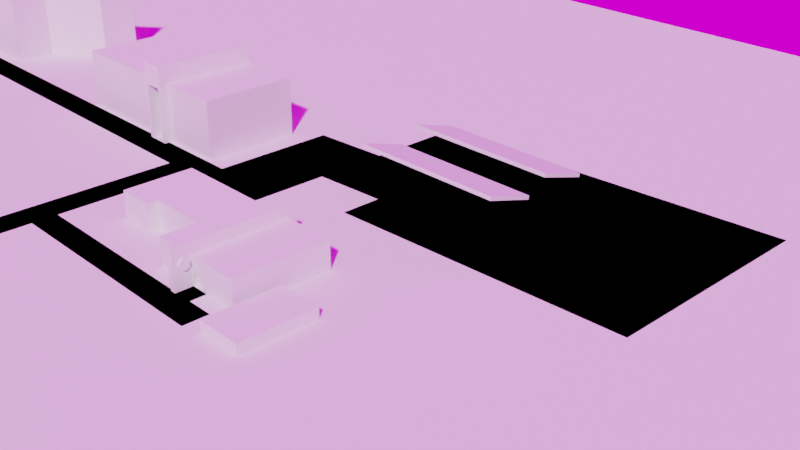 # Source: map.blend  (saved by Blender 3.3.6; exported with 4.5.12 LTS)
import bpy
from mathutils import Matrix  # noqa: F401  (used for matrix-valued properties, if any)

bpy.ops.wm.read_factory_settings(use_empty=True)
scene = bpy.context.scene
scene.name = 'Scene'

# ---- collections
col_collection = bpy.data.collections.new('Collection'); scene.collection.children.link(col_collection)

# ---- images (referenced by path relative to the original .blend; pixels are not part of the script)
import os
ASSET_DIR = os.environ.get("B2B_ASSET_DIR", "")  # directory of the original .blend (textures are referenced by path, not embedded)
HERE = os.path.dirname(os.path.abspath(__file__))  # packed textures are extracted next to this script under _unpacked/

def load_image(name, relpath, width, height, colorspace="sRGB"):
    """Load a texture the original file referenced (path relative to the .blend, or extracted next to this script)."""
    p = next((c for c in (os.path.join(HERE, relpath), os.path.join(ASSET_DIR, relpath)) if relpath and os.path.exists(c)), "")
    if p:
        img = bpy.data.images.load(p, check_existing=True)
        img.name = name
    else:  # same state as the original file: an image datablock whose file is absent (Cycles renders it pink)
        img = bpy.data.images.new(name, width, height)
        img.source = "FILE"
        img.filepath = "//" + (relpath or name)
    img.colorspace_settings.name = colorspace
    return img
img_city_exr = load_image('city.exr', 'city.exr', 1024, 1024, 'Linear Rec.709')

# ---- world
world_world = bpy.data.worlds.new('World'); scene.world = world_world
world_world.use_nodes = True; world_world.node_tree.nodes.clear()
_N = world_world.node_tree.nodes; _L = world_world.node_tree.links
n0 = _N.new('ShaderNodeOutputWorld'); n0.name = 'World Output'; n0.location = (300, 300)
n1 = _N.new('ShaderNodeBackground'); n1.name = 'Background'; n1.location = (10, 300)
n2 = _N.new('ShaderNodeTexEnvironment'); n2.name = 'Environment Texture'; n2.location = (-356, 294)
n2.image = img_city_exr
_L.new(n1.outputs[0], n0.inputs[0])
_L.new(n2.outputs[0], n1.inputs[0])
n0.is_active_output = True
world_world.color = (0.05088, 0.05088, 0.05088)
world_world.use_sun_shadow = False
world_world.sun_shadow_jitter_overblur = 0.0

# ---- cameras
cam_camera = bpy.data.cameras.new('Camera')
cam_camera.clip_end = 100.0
cam_camera.ortho_scale = 7.314

# ---- meshes
me_plane = bpy.data.meshes.new('Plane')
me_plane.from_pydata([(-1.0, -1.0, 0.0), (1.0, -1.0, 0.0), (-1.0, 1.0, 0.0), (1.0, 1.0, 0.0)], [], [(0, 1, 3, 2)])
_uv = me_plane.uv_layers.new(name='UVMap')
_uv.uv.foreach_set('vector', [0.0, 0.0, 1.0, 0.0, 1.0, 1.0, 0.0, 1.0])
me_plane.update()
me_cube_001 = bpy.data.meshes.new('Cube.001')
me_cube_001.from_pydata([(-1.51, -1.0, -1.0), (-1.51, -1.0, -0.2889), (-1.51, 1.0, -1.0), (-1.51, 1.0, -0.2889), (1.0, -1.0, -1.0), (1.0, -1.0, -0.2889), (1.0, 1.0, -1.0), (1.0, 1.0, -0.2889), (0.2101, 1.0, -1.0), (-0.09037, 1.0, -1.0), (-0.09037, 1.0, -0.2889), (0.2101, 1.0, -0.2889), (-0.09037, -1.0, -1.0), (0.2101, -1.0, -1.0), (0.2101, -1.0, -0.2889), (-0.09037, -1.0, -0.2889), (-0.09037, 1.0, -0.0681), (0.2101, 1.0, -0.0681), (0.2101, -1.0, -0.0681), (-0.09037, -1.0, -0.0681), (-0.04801, -1.173, -0.9974), (0.1677, -1.173, -0.9974), (0.1677, -1.173, -0.3313), (-0.04801, -1.173, -0.3313), (0.2101, -1.173, -0.0681), (-0.09037, -1.173, -0.0681), (-0.09037, -1.173, -1.0), (0.2101, -1.173, -1.0), (0.2101, -1.173, -0.2889), (-0.09037, -1.173, -0.2889), (-0.04801, -0.92, -0.9974), (0.1677, -0.92, -0.9974), (0.1677, -0.92, -0.3313), (-0.04801, -0.92, -0.3313)], [], [(0, 1, 3, 2), (8, 11, 7, 6), (6, 7, 5, 4), (12, 15, 1, 0), (8, 6, 4, 13), (10, 3, 1, 15), (7, 11, 14, 5), (14, 11, 17, 18), (2, 9, 12, 0), (9, 8, 13, 12), (4, 5, 14, 13), (14, 18, 24, 28), (2, 3, 10, 9), (9, 10, 11, 8), (17, 16, 19, 18), (10, 15, 19, 16), (13, 14, 28, 27), (11, 10, 16, 17), (23, 20, 30, 33), (29, 28, 24, 25), (18, 19, 25, 24), (15, 12, 26, 29), (19, 15, 29, 25), (12, 13, 27, 26), (21, 20, 26, 27), (23, 22, 28, 29), (22, 21, 27, 28), (20, 23, 29, 26), (31, 32, 33, 30), (22, 23, 33, 32), (21, 22, 32, 31), (20, 21, 31, 30)])
_uv = me_cube_001.uv_layers.new(name='UVMap')
_uv.uv.foreach_set('vector', [0.375, 0.0, 0.625, 0.0, 0.625, 0.25, 0.375, 0.25, 0.375, 0.4167, 0.625, 0.4167, 0.625, 0.5, 0.375, 0.5, 0.375, 0.5, 0.625, 0.5, 0.625, 0.75, 0.375, 0.75, 0.375, 0.9167, 0.625, 0.9167, 0.625, 1.0, 0.375, 1.0, 0.2917, 0.5, 0.375, 0.5, 0.375, 0.75, 0.2917, 0.75, 0.7917, 0.5, 0.875, 0.5, 0.875, 0.75, 0.7917, 0.75, 0.625, 0.5, 0.7083, 0.5, 0.7083, 0.75, 0.625, 0.75, 0.7083, 0.75, 0.7083, 0.5, 0.7083, 0.5, 0.7083, 0.75, 0.125, 0.5, 0.2083, 0.5, 0.2083, 0.75, 0.125, 0.75, 0.2083, 0.5, 0.2917, 0.5, 0.2917, 0.75, 0.2083, 0.75, 0.375, 0.75, 0.625, 0.75, 0.625, 0.8333, 0.375, 0.8333, 0.7083, 0.75, 0.7083, 0.75, 0.7083, 0.75, 0.7083, 0.75, 0.375, 0.25, 0.625, 0.25, 0.625, 0.3333, 0.375, 0.3333, 0.375, 0.3333, 0.625, 0.3333, 0.625, 0.4167, 0.375, 0.4167, 0.7083, 0.5, 0.7917, 0.5, 0.7917, 0.75, 0.7083, 0.75, 0.7917, 0.5, 0.7917, 0.75, 0.7917, 0.75, 0.7917, 0.5, 0.375, 0.8333, 0.625, 0.8333, 0.625, 0.8333, 0.375, 0.8333, 0.625, 0.4167, 0.625, 0.3333, 0.625, 0.3333, 0.625, 0.4167, 0.6101, 0.9049, 0.3899, 0.9049, 0.3899, 0.9049, 0.6101, 0.9049, 0.625, 0.9167, 0.625, 0.8333, 0.625, 0.8333, 0.625, 0.9167, 0.7083, 0.75, 0.7917, 0.75, 0.7917, 0.75, 0.7083, 0.75, 0.625, 0.9167, 0.375, 0.9167, 0.375, 0.9167, 0.625, 0.9167, 0.7917, 0.75, 0.7917, 0.75, 0.7917, 0.75, 0.7917, 0.75, 0.2083, 0.75, 0.2917, 0.75, 0.2917, 0.75, 0.2083, 0.75, 0.3899, 0.8451, 0.3899, 0.9049, 0.375, 0.9167, 0.375, 0.8333, 0.6101, 0.9049, 0.6101, 0.8451, 0.625, 0.8333, 0.625, 0.9167, 0.6101, 0.8451, 0.3899, 0.8451, 0.375, 0.8333, 0.625, 0.8333, 0.3899, 0.9049, 0.6101, 0.9049, 0.625, 0.9167, 0.375, 0.9167, 0.3899, 0.8451, 0.6101, 0.8451, 0.6101, 0.9049, 0.3899, 0.9049, 0.6101, 0.8451, 0.6101, 0.9049, 0.6101, 0.9049, 0.6101, 0.8451, 0.3899, 0.8451, 0.6101, 0.8451, 0.6101, 0.8451, 0.3899, 0.8451, 0.3899, 0.9049, 0.3899, 0.8451, 0.3899, 0.8451, 0.3899, 0.9049])
me_cube_001.update()
me_cube_002 = bpy.data.meshes.new('Cube.002')
me_cube_002.from_pydata([(-1.241, -0.1827, -1.0), (-1.241, -0.1827, -0.6837), (-1.241, 1.0, -1.0), (-1.241, 1.0, -0.6837), (1.0, -0.1827, -1.0), (1.0, -0.1827, -0.6837), (1.0, 1.0, -1.0), (1.0, 1.0, -0.6837), (-0.1205, 1.0, -1.0), (-0.1205, 1.0, -0.6837), (-0.1205, -0.1827, -1.0), (-0.1205, -0.1827, -0.6837), (0.5531, -0.8847, -0.998), (0.5531, -0.8847, -0.8565), (-0.1205, -0.8847, -1.0), (-0.1205, -0.8847, -0.6837), (-0.8086, 1.0, -1.0), (-0.8086, -0.1827, -0.6837), (-0.8086, 1.0, -0.6837), (-0.8086, -0.1827, -1.0), (-1.241, -0.3892, -1.0), (-1.241, -0.3892, -0.6837), (-0.8086, -0.3892, -0.6837), (-0.8086, -0.3892, -1.0), (0.3253, 1.0, -0.6837), (0.3866, 1.0, -0.6837), (0.3253, -0.1827, -1.0), (0.3866, -0.1827, -1.0), (0.3866, 1.0, -1.0), (0.3253, 1.0, -1.0), (0.3866, -0.1827, -0.6837), (0.3253, -0.1827, -0.6837), (0.3253, -0.8847, -1.0), (0.3972, -0.8847, -0.998), (0.3972, -0.8847, -0.8565), (0.3253, -0.8847, -0.6837), (0.3253, -1.222, -1.0), (0.3866, -1.222, -1.0), (0.3866, -1.222, -0.6837), (0.3253, -1.222, -0.6837), (0.3253, 1.0, -0.55), (0.3866, 1.0, -0.55), (0.3866, -0.1827, -0.55), (0.3253, -0.1827, -0.55), (0.3866, -0.8847, -0.55), (0.3253, -0.8847, -0.55), (0.3866, -1.222, -0.55), (0.3253, -1.222, -0.55), (1.0, -0.8847, -0.6837), (1.0, -0.8847, -1.0), (0.3866, -0.8847, -1.0), (0.3866, -0.8847, -0.6837), (0.5531, -0.8115, -0.998), (0.5531, -0.8115, -0.8565), (0.3972, -0.8115, -0.998), (0.3972, -0.8115, -0.8565)], [], [(0, 1, 3, 2), (28, 25, 7, 6), (6, 7, 5, 4), (19, 17, 22, 23), (28, 6, 4, 27), (18, 3, 1, 17), (24, 9, 11, 31), (16, 8, 10, 19), (27, 4, 49, 50), (16, 18, 9, 8), (32, 35, 15, 14), (31, 11, 15, 35), (4, 5, 48, 49), (11, 10, 14, 15), (2, 3, 18, 16), (2, 16, 19, 0), (9, 18, 17, 11), (10, 11, 17, 19), (23, 22, 21, 20), (17, 1, 21, 22), (0, 19, 23, 20), (1, 0, 20, 21), (5, 30, 51, 48), (51, 30, 42, 44), (34, 33, 54, 55), (35, 32, 36, 39), (10, 26, 32, 14), (26, 27, 50, 32), (7, 25, 30, 5), (25, 24, 40, 41), (8, 29, 26, 10), (29, 28, 27, 26), (8, 9, 24, 29), (29, 24, 25, 28), (37, 38, 39, 36), (39, 38, 46, 47), (32, 50, 37, 36), (50, 51, 38, 37), (42, 43, 45, 44), (41, 40, 43, 42), (44, 45, 47, 46), (38, 51, 44, 46), (24, 31, 43, 40), (31, 35, 45, 43), (35, 39, 47, 45), (30, 25, 41, 42), (13, 12, 49, 48), (12, 33, 50, 49), (34, 13, 48, 51), (33, 34, 51, 50), (52, 53, 55, 54), (33, 12, 52, 54), (13, 34, 55, 53), (12, 13, 53, 52)])
_uv = me_cube_002.uv_layers.new(name='UVMap')
_uv.uv.foreach_set('vector', [0.375, 0.0, 0.625, 0.0, 0.625, 0.25, 0.375, 0.25, 0.375, 0.4583, 0.625, 0.4583, 0.625, 0.5, 0.375, 0.5, 0.375, 0.5, 0.625, 0.5, 0.625, 0.75, 0.375, 0.75, 0.375, 0.9518, 0.625, 0.9518, 0.625, 0.9518, 0.375, 0.9518, 0.3333, 0.5, 0.375, 0.5, 0.375, 0.75, 0.3333, 0.75, 0.8268, 0.5, 0.875, 0.5, 0.875, 0.75, 0.8268, 0.75, 0.7083, 0.5, 0.75, 0.5, 0.75, 0.75, 0.7083, 0.75, 0.1732, 0.5, 0.25, 0.5, 0.25, 0.75, 0.1732, 0.75, 0.3333, 0.75, 0.375, 0.75, 0.375, 0.75, 0.3333, 0.75, 0.375, 0.2982, 0.625, 0.2982, 0.625, 0.375, 0.375, 0.375, 0.375, 0.8333, 0.625, 0.8333, 0.625, 0.875, 0.375, 0.875, 0.7083, 0.75, 0.75, 0.75, 0.75, 0.75, 0.7083, 0.75, 0.375, 0.75, 0.625, 0.75, 0.625, 0.75, 0.375, 0.75, 0.625, 0.875, 0.375, 0.875, 0.375, 0.875, 0.625, 0.875, 0.375, 0.25, 0.625, 0.25, 0.625, 0.2982, 0.375, 0.2982, 0.125, 0.5, 0.1732, 0.5, 0.1732, 0.75, 0.125, 0.75, 0.75, 0.5, 0.8268, 0.5, 0.8268, 0.75, 0.75, 0.75, 0.375, 0.875, 0.625, 0.875, 0.625, 0.9518, 0.375, 0.9518, 0.375, 0.9518, 0.625, 0.9518, 0.625, 1.0, 0.375, 1.0, 0.8268, 0.75, 0.875, 0.75, 0.875, 0.75, 0.8268, 0.75, 0.125, 0.75, 0.1732, 0.75, 0.1732, 0.75, 0.125, 0.75, 0.625, 0.0, 0.375, 0.0, 0.375, 0.0, 0.625, 0.0, 0.625, 0.75, 0.6667, 0.75, 0.6667, 0.75, 0.625, 0.75, 0.6667, 0.75, 0.6667, 0.75, 0.6667, 0.75, 0.6667, 0.75, 0.5736, 0.7872, 0.4264, 0.7872, 0.4264, 0.7872, 0.5736, 0.7872, 0.625, 0.8333, 0.375, 0.8333, 0.375, 0.8333, 0.625, 0.8333, 0.25, 0.75, 0.2917, 0.75, 0.2917, 0.75, 0.25, 0.75, 0.2917, 0.75, 0.3333, 0.75, 0.3333, 0.75, 0.2917, 0.75, 0.625, 0.5, 0.6667, 0.5, 0.6667, 0.75, 0.625, 0.75, 0.625, 0.4583, 0.625, 0.4167, 0.625, 0.4167, 0.625, 0.4583, 0.25, 0.5, 0.2917, 0.5, 0.2917, 0.75, 0.25, 0.75, 0.2917, 0.5, 0.3333, 0.5, 0.3333, 0.75, 0.2917, 0.75, 0.375, 0.375, 0.625, 0.375, 0.625, 0.4167, 0.375, 0.4167, 0.375, 0.4167, 0.625, 0.4167, 0.625, 0.4583, 0.375, 0.4583, 0.375, 0.7917, 0.625, 0.7917, 0.625, 0.8333, 0.375, 0.8333, 0.625, 0.8333, 0.625, 0.7917, 0.625, 0.7917, 0.625, 0.8333, 0.2917, 0.75, 0.3333, 0.75, 0.3333, 0.75, 0.2917, 0.75, 0.375, 0.7917, 0.625, 0.7917, 0.625, 0.7917, 0.375, 0.7917, 0.6667, 0.75, 0.7083, 0.75, 0.7083, 0.75, 0.6667, 0.75, 0.6667, 0.5, 0.7083, 0.5, 0.7083, 0.75, 0.6667, 0.75, 0.6667, 0.75, 0.7083, 0.75, 0.7083, 0.75, 0.6667, 0.75, 0.625, 0.7917, 0.625, 0.7917, 0.625, 0.7917, 0.625, 0.7917, 0.7083, 0.5, 0.7083, 0.75, 0.7083, 0.75, 0.7083, 0.5, 0.7083, 0.75, 0.7083, 0.75, 0.7083, 0.75, 0.7083, 0.75, 0.625, 0.8333, 0.625, 0.8333, 0.625, 0.8333, 0.625, 0.8333, 0.6667, 0.75, 0.6667, 0.5, 0.6667, 0.5, 0.6667, 0.75, 0.5736, 0.7544, 0.4264, 0.7544, 0.375, 0.75, 0.625, 0.75, 0.4264, 0.7544, 0.4264, 0.7872, 0.375, 0.7917, 0.375, 0.75, 0.5736, 0.7872, 0.5736, 0.7544, 0.625, 0.75, 0.625, 0.7917, 0.4264, 0.7872, 0.5736, 0.7872, 0.625, 0.7917, 0.375, 0.7917, 0.4264, 0.7544, 0.5736, 0.7544, 0.5736, 0.7872, 0.4264, 0.7872, 0.4264, 0.7872, 0.4264, 0.7544, 0.4264, 0.7544, 0.4264, 0.7872, 0.5736, 0.7544, 0.5736, 0.7872, 0.5736, 0.7872, 0.5736, 0.7544, 0.4264, 0.7544, 0.5736, 0.7544, 0.5736, 0.7544, 0.4264, 0.7544])
me_cube_002.update()
me_cube_003 = bpy.data.meshes.new('Cube.003')
me_cube_003.from_pydata([(-1.241, -1.0, -1.0), (-1.241, -1.0, -0.05054), (-1.241, 1.392, -1.0), (-1.241, 1.392, -0.05054), (0.7884, -1.0, -1.0), (0.7884, -1.0, -0.05054), (0.7884, 1.392, -1.0), (0.7884, 1.392, -0.05054)], [], [(0, 1, 3, 2), (2, 3, 7, 6), (6, 7, 5, 4), (4, 5, 1, 0), (2, 6, 4, 0), (7, 3, 1, 5)])
_uv = me_cube_003.uv_layers.new(name='UVMap')
_uv.uv.foreach_set('vector', [0.375, 0.0, 0.625, 0.0, 0.625, 0.25, 0.375, 0.25, 0.375, 0.25, 0.625, 0.25, 0.625, 0.5, 0.375, 0.5, 0.375, 0.5, 0.625, 0.5, 0.625, 0.75, 0.375, 0.75, 0.375, 0.75, 0.625, 0.75, 0.625, 1.0, 0.375, 1.0, 0.125, 0.5, 0.375, 0.5, 0.375, 0.75, 0.125, 0.75, 0.625, 0.5, 0.875, 0.5, 0.875, 0.75, 0.625, 0.75])
me_cube_003.update()
me_cube_004 = bpy.data.meshes.new('Cube.004')
me_cube_004.from_pydata([(-1.412, -0.5809, -1.0), (-1.412, -0.5809, -0.05054), (-1.412, 1.12, -1.0), (-1.412, 1.12, -0.05054), (0.7884, -0.5809, -1.0), (0.7884, -0.5809, -0.05054), (0.7884, 1.12, -1.0), (0.7884, 1.12, -0.05054), (-1.412, 0.2695, -1.0), (-1.412, 0.2695, -0.05054), (0.7884, 0.2695, -1.0), (0.7884, 0.2695, -0.05054), (-1.988, -1.377, -1.0), (-1.988, -1.377, -0.05054), (-1.988, -0.5268, -1.0), (-1.988, -0.5268, -0.05054), (1.45, 1.979, -1.0), (1.45, 1.979, -0.05054), (1.45, 1.129, -1.0), (1.45, 1.129, -0.05054)], [], [(8, 9, 3, 2), (2, 3, 7, 6), (10, 11, 5, 4), (4, 5, 1, 0), (8, 10, 4, 0), (11, 9, 1, 5), (7, 3, 9, 11), (2, 6, 10, 8), (6, 7, 17, 16), (0, 1, 13, 12), (12, 13, 15, 14), (9, 8, 14, 15), (1, 9, 15, 13), (8, 0, 12, 14), (16, 17, 19, 18), (7, 11, 19, 17), (10, 6, 16, 18), (11, 10, 18, 19)])
_uv = me_cube_004.uv_layers.new(name='UVMap')
_uv.uv.foreach_set('vector', [0.375, 0.125, 0.625, 0.125, 0.625, 0.25, 0.375, 0.25, 0.375, 0.25, 0.625, 0.25, 0.625, 0.5, 0.375, 0.5, 0.375, 0.625, 0.625, 0.625, 0.625, 0.75, 0.375, 0.75, 0.375, 0.75, 0.625, 0.75, 0.625, 1.0, 0.375, 1.0, 0.125, 0.625, 0.375, 0.625, 0.375, 0.75, 0.125, 0.75, 0.625, 0.625, 0.875, 0.625, 0.875, 0.75, 0.625, 0.75, 0.625, 0.5, 0.875, 0.5, 0.875, 0.625, 0.625, 0.625, 0.125, 0.5, 0.375, 0.5, 0.375, 0.625, 0.125, 0.625, 0.375, 0.5, 0.625, 0.5, 0.625, 0.5, 0.375, 0.5, 0.375, 1.0, 0.625, 1.0, 0.625, 1.0, 0.375, 1.0, 0.375, 0.0, 0.625, 0.0, 0.625, 0.125, 0.375, 0.125, 0.625, 0.125, 0.375, 0.125, 0.375, 0.125, 0.625, 0.125, 0.875, 0.75, 0.875, 0.625, 0.875, 0.625, 0.875, 0.75, 0.125, 0.625, 0.125, 0.75, 0.125, 0.75, 0.125, 0.625, 0.375, 0.5, 0.625, 0.5, 0.625, 0.625, 0.375, 0.625, 0.625, 0.5, 0.625, 0.625, 0.625, 0.625, 0.625, 0.5, 0.375, 0.625, 0.375, 0.5, 0.375, 0.5, 0.375, 0.625, 0.625, 0.625, 0.375, 0.625, 0.375, 0.625, 0.625, 0.625])
me_cube_004.update()
me_cube_005 = bpy.data.meshes.new('Cube.005')
me_cube_005.from_pydata([(-1.14, -0.7809, 0.06846), (-1.255, -0.998, 0.1549), (-1.14, 0.7696, -0.1083), (-1.255, 1.02, -0.07522), (1.14, -0.7809, 0.06846), (1.255, -0.998, 0.1549), (1.14, 0.7696, -0.1083), (1.255, 1.02, -0.07522), (-1.255, 1.004, -0.135), (-1.255, -1.015, 0.09513), (1.255, 1.004, -0.135), (1.255, -1.015, 0.09513)], [], [(9, 1, 3, 8), (8, 3, 7, 10), (10, 7, 5, 11), (11, 5, 1, 9), (2, 6, 4, 0), (7, 3, 1, 5), (2, 0, 9, 8), (6, 2, 8, 10), (4, 6, 10, 11), (0, 4, 11, 9)])
_uv = me_cube_005.uv_layers.new(name='UVMap')
_uv.uv.foreach_set('vector', [0.375, 0.0, 0.625, 0.0, 0.625, 0.25, 0.375, 0.25, 0.375, 0.25, 0.625, 0.25, 0.625, 0.5, 0.375, 0.5, 0.375, 0.5, 0.625, 0.5, 0.625, 0.75, 0.375, 0.75, 0.375, 0.75, 0.625, 0.75, 0.625, 1.0, 0.375, 1.0, 0.1481, 0.529, 0.3519, 0.529, 0.3519, 0.721, 0.1481, 0.721, 0.625, 0.5, 0.875, 0.5, 0.875, 0.75, 0.625, 0.75, 0.1481, 0.529, 0.1481, 0.721, 0.125, 0.75, 0.125, 0.5, 0.3519, 0.529, 0.1481, 0.529, 0.125, 0.5, 0.375, 0.5, 0.3519, 0.721, 0.3519, 0.529, 0.375, 0.5, 0.375, 0.75, 0.1481, 0.721, 0.3519, 0.721, 0.375, 0.75, 0.125, 0.75])
me_cube_005.update()
me_cube_007 = bpy.data.meshes.new('Cube.007')
me_cube_007.from_pydata([(-1.241, -1.0, -1.0), (-1.241, -1.0, 0.976), (-1.241, 1.392, -1.0), (-1.241, 1.392, 0.976), (0.7884, -1.0, -1.0), (0.7884, -1.0, 0.976), (0.7884, 1.392, -1.0), (0.7884, 1.392, 0.976)], [], [(0, 1, 3, 2), (2, 3, 7, 6), (6, 7, 5, 4), (4, 5, 1, 0), (2, 6, 4, 0), (7, 3, 1, 5)])
_uv = me_cube_007.uv_layers.new(name='UVMap')
_uv.uv.foreach_set('vector', [0.375, 0.0, 0.625, 0.0, 0.625, 0.25, 0.375, 0.25, 0.375, 0.25, 0.625, 0.25, 0.625, 0.5, 0.375, 0.5, 0.375, 0.5, 0.625, 0.5, 0.625, 0.75, 0.375, 0.75, 0.375, 0.75, 0.625, 0.75, 0.625, 1.0, 0.375, 1.0, 0.125, 0.5, 0.375, 0.5, 0.375, 0.75, 0.125, 0.75, 0.625, 0.5, 0.875, 0.5, 0.875, 0.75, 0.625, 0.75])
me_cube_007.update()
me_cube_008 = bpy.data.meshes.new('Cube.008')
me_cube_008.from_pydata([(-1.241, -1.0, -1.0), (-1.241, -1.0, -0.6198), (-1.241, 1.392, -1.0), (-1.241, 1.392, -0.6198), (0.7884, -1.0, -1.0), (0.7884, -1.0, -0.6198), (0.7884, 1.392, -1.0), (0.7884, 1.392, -0.6198)], [], [(0, 1, 3, 2), (2, 3, 7, 6), (6, 7, 5, 4), (4, 5, 1, 0), (2, 6, 4, 0), (7, 3, 1, 5)])
_uv = me_cube_008.uv_layers.new(name='UVMap')
_uv.uv.foreach_set('vector', [0.375, 0.0, 0.625, 0.0, 0.625, 0.25, 0.375, 0.25, 0.375, 0.25, 0.625, 0.25, 0.625, 0.5, 0.375, 0.5, 0.375, 0.5, 0.625, 0.5, 0.625, 0.75, 0.375, 0.75, 0.375, 0.75, 0.625, 0.75, 0.625, 1.0, 0.375, 1.0, 0.125, 0.5, 0.375, 0.5, 0.375, 0.75, 0.125, 0.75, 0.625, 0.5, 0.875, 0.5, 0.875, 0.75, 0.625, 0.75])
me_cube_008.update()
me_plane_001 = bpy.data.meshes.new('Plane.001')
me_plane_001.from_pydata([(1.0, -0.1731, 0.0), (1.0, -1.582, 0.0), (-3.286, 0.6632, 0.0), (1.0, 1.0, 0.0), (-2.433, -1.731, 0.0), (-2.433, 0.7535, 0.0), (-3.286, -1.316, 0.0), (1.0, -1.066, 0.0), (-2.433, -1.264, 0.0), (-2.433, -0.3921, 0.0), (-3.286, -0.4607, 0.0), (-4.215, -1.378, 0.0), (-4.215, -0.5219, 0.0), (-3.286, -1.765, 0.0), (-4.215, -1.99, 0.0), (-3.286, -2.266, 0.0), (-4.215, -2.327, 0.0), (-4.755, -1.99, 0.0), (-4.755, -2.327, 0.0), (-4.395, -1.99, 0.0), (-4.395, -2.327, 0.0), (-4.755, -6.501, 0.0), (-4.395, -6.501, 0.0), (-10.17, -1.99, 0.0), (-10.17, -2.327, 0.0), (-10.63, -1.99, 0.0), (-10.63, -2.327, 0.0), (-10.17, -1.694, 0.0), (-10.63, -1.694, 0.0), (-4.755, -6.133, 0.0), (-4.395, -6.133, 0.0), (-7.081, -6.501, 0.0), (-7.081, -6.133, 0.0), (-5.795, -6.133, 0.0), (-5.795, -6.501, 0.0), (-7.081, -8.006, 0.0), (-5.795, -8.006, 0.0), (-2.068, -6.501, 0.0), (-2.068, -6.133, 0.0), (-4.395, -4.177, 0.0), (-4.395, -3.89, 0.0), (-4.755, -3.89, 0.0), (-4.755, -4.177, 0.0), (-1.697, -4.177, 0.0), (-1.697, -3.89, 0.0), (-2.001, -4.177, 0.0), (-2.001, -3.89, 0.0), (-2.248, -3.89, 0.0), (-2.248, -4.177, 0.0), (-2.001, -3.713, 0.0), (-2.248, -3.713, 0.0)], [], [(9, 0, 3, 5), (10, 9, 5, 2), (6, 8, 9, 10), (4, 1, 7, 8), (8, 7, 0, 9), (6, 10, 12, 11), (6, 11, 14, 13), (13, 14, 16, 15), (20, 19, 17, 18), (16, 14, 19, 20), (30, 29, 21, 22), (18, 17, 23, 24), (24, 23, 25, 26), (25, 23, 27, 28), (39, 42, 29, 30), (34, 33, 32, 31), (21, 29, 33, 34), (34, 31, 35, 36), (30, 22, 37, 38), (20, 18, 41, 40), (40, 41, 42, 39), (46, 45, 43, 44), (47, 48, 45, 46), (40, 39, 48, 47), (47, 46, 49, 50)])
_uv = me_plane_001.uv_layers.new(name='UVMap')
_uv.uv.foreach_set('vector', [0.268, 0.7161, 1.0, 0.7161, 1.0, 1.0, 0.268, 1.0, 0.0, 0.7161, 0.268, 0.7161, 0.268, 1.0, 0.0, 1.0, 0.0, 0.5, 0.268, 0.5, 0.268, 0.7161, 0.0, 0.7161, 0.268, 0.0, 1.0, 0.0, 1.0, 0.5, 0.268, 0.5, 0.268, 0.5, 1.0, 0.5, 1.0, 0.7161, 0.268, 0.7161, 0.0, 0.5, 0.0, 0.7161, 0.0, 0.7161, 0.0, 0.5, 0.0, 0.5, 0.0, 0.5, 0.0, 0.5, 0.0, 0.5, 0.0, 0.5, 0.0, 0.5, 0.0, 0.5, 0.0, 0.5, 0.0, 0.5, 0.0, 0.5, 0.0, 0.5, 0.0, 0.5, 0.0, 0.5, 0.0, 0.5, 0.0, 0.5, 0.0, 0.5, 0.0, 0.5, 0.0, 0.5, 0.0, 0.5, 0.0, 0.5, 0.0, 0.5, 0.0, 0.5, 0.0, 0.5, 0.0, 0.5, 0.0, 0.5, 0.0, 0.5, 0.0, 0.5, 0.0, 0.5, 0.0, 0.5, 0.0, 0.5, 0.0, 0.5, 0.0, 0.5, 0.0, 0.5, 0.0, 0.5, 0.0, 0.5, 0.0, 0.5, 0.0, 0.5, 0.0, 0.5, 0.0, 0.5, 0.0, 0.5, 0.0, 0.5, 0.0, 0.5, 0.0, 0.5, 0.0, 0.5, 0.0, 0.5, 0.0, 0.5, 0.0, 0.5, 0.0, 0.5, 0.0, 0.5, 0.0, 0.5, 0.0, 0.5, 0.0, 0.5, 0.0, 0.5, 0.0, 0.5, 0.0, 0.5, 0.0, 0.5, 0.0, 0.5, 0.0, 0.5, 0.0, 0.5, 0.0, 0.5, 0.0, 0.5, 0.0, 0.5, 0.0, 0.5, 0.0, 0.5, 0.0, 0.5, 0.0, 0.5, 0.0, 0.5, 0.0, 0.5, 0.0, 0.5, 0.0, 0.5, 0.0, 0.5, 0.0, 0.5, 0.0, 0.5, 0.0, 0.5, 0.0, 0.5, 0.0, 0.5])
me_plane_001.update()
me_cylinder = bpy.data.meshes.new('Cylinder')
me_cylinder.from_pydata([(0.0, 1.0, -1.0), (0.0, 1.0, 1.0), (0.1951, 0.9808, -1.0), (0.1951, 0.9808, 1.0), (0.3827, 0.9239, -1.0), (0.3827, 0.9239, 1.0), (0.5556, 0.8315, -1.0), (0.5556, 0.8315, 1.0), (0.7071, 0.7071, -1.0), (0.7071, 0.7071, 1.0), (0.8315, 0.5556, -1.0), (0.8315, 0.5556, 1.0), (0.9239, 0.3827, -1.0), (0.9239, 0.3827, 1.0), (0.9808, 0.1951, -1.0), (0.9808, 0.1951, 1.0), (1.0, 0.0, -1.0), (1.0, 0.0, 1.0), (0.9808, -0.1951, -1.0), (0.9808, -0.1951, 1.0), (0.9239, -0.3827, -1.0), (0.9239, -0.3827, 1.0), (0.8315, -0.5556, -1.0), (0.8315, -0.5556, 1.0), (0.7071, -0.7071, -1.0), (0.7071, -0.7071, 1.0), (0.5556, -0.8315, -1.0), (0.5556, -0.8315, 1.0), (0.3827, -0.9239, -1.0), (0.3827, -0.9239, 1.0), (0.1951, -0.9808, -1.0), (0.1951, -0.9808, 1.0), (0.0, -1.0, -1.0), (0.0, -1.0, 1.0), (-0.1951, -0.9808, -1.0), (-0.1951, -0.9808, 1.0), (-0.3827, -0.9239, -1.0), (-0.3827, -0.9239, 1.0), (-0.5556, -0.8315, -1.0), (-0.5556, -0.8315, 1.0), (-0.7071, -0.7071, -1.0), (-0.7071, -0.7071, 1.0), (-0.8315, -0.5556, -1.0), (-0.8315, -0.5556, 1.0), (-0.9239, -0.3827, -1.0), (-0.9239, -0.3827, 1.0), (-0.9808, -0.1951, -1.0), (-0.9808, -0.1951, 1.0), (-1.0, 0.0, -1.0), (-1.0, 0.0, 1.0), (-0.9808, 0.1951, -1.0), (-0.9808, 0.1951, 1.0), (-0.9239, 0.3827, -1.0), (-0.9239, 0.3827, 1.0), (-0.8315, 0.5556, -1.0), (-0.8315, 0.5556, 1.0), (-0.7071, 0.7071, -1.0), (-0.7071, 0.7071, 1.0), (-0.5556, 0.8315, -1.0), (-0.5556, 0.8315, 1.0), (-0.3827, 0.9239, -1.0), (-0.3827, 0.9239, 1.0), (-0.1951, 0.9808, -1.0), (-0.1951, 0.9808, 1.0)], [], [(0, 1, 3, 2), (2, 3, 5, 4), (4, 5, 7, 6), (6, 7, 9, 8), (8, 9, 11, 10), (10, 11, 13, 12), (12, 13, 15, 14), (14, 15, 17, 16), (16, 17, 19, 18), (18, 19, 21, 20), (20, 21, 23, 22), (22, 23, 25, 24), (24, 25, 27, 26), (26, 27, 29, 28), (28, 29, 31, 30), (30, 31, 33, 32), (32, 33, 35, 34), (34, 35, 37, 36), (36, 37, 39, 38), (38, 39, 41, 40), (40, 41, 43, 42), (42, 43, 45, 44), (44, 45, 47, 46), (46, 47, 49, 48), (48, 49, 51, 50), (50, 51, 53, 52), (52, 53, 55, 54), (54, 55, 57, 56), (56, 57, 59, 58), (58, 59, 61, 60), (3, 1, 63, 61, 59, 57, 55, 53, 51, 49, 47, 45, 43, 41, 39, 37, 35, 33, 31, 29, 27, 25, 23, 21, 19, 17, 15, 13, 11, 9, 7, 5), (60, 61, 63, 62), (62, 63, 1, 0), (0, 2, 4, 6, 8, 10, 12, 14, 16, 18, 20, 22, 24, 26, 28, 30, 32, 34, 36, 38, 40, 42, 44, 46, 48, 50, 52, 54, 56, 58, 60, 62)])
_uv = me_cylinder.uv_layers.new(name='UVMap')
_uv.uv.foreach_set('vector', [1.0, 0.5, 1.0, 1.0, 0.9688, 1.0, 0.9688, 0.5, 0.9688, 0.5, 0.9688, 1.0, 0.9375, 1.0, 0.9375, 0.5, 0.9375, 0.5, 0.9375, 1.0, 0.9062, 1.0, 0.9062, 0.5, 0.9062, 0.5, 0.9062, 1.0, 0.875, 1.0, 0.875, 0.5, 0.875, 0.5, 0.875, 1.0, 0.8438, 1.0, 0.8438, 0.5, 0.8438, 0.5, 0.8438, 1.0, 0.8125, 1.0, 0.8125, 0.5, 0.8125, 0.5, 0.8125, 1.0, 0.7812, 1.0, 0.7812, 0.5, 0.7812, 0.5, 0.7812, 1.0, 0.75, 1.0, 0.75, 0.5, 0.75, 0.5, 0.75, 1.0, 0.7188, 1.0, 0.7188, 0.5, 0.7188, 0.5, 0.7188, 1.0, 0.6875, 1.0, 0.6875, 0.5, 0.6875, 0.5, 0.6875, 1.0, 0.6562, 1.0, 0.6562, 0.5, 0.6562, 0.5, 0.6562, 1.0, 0.625, 1.0, 0.625, 0.5, 0.625, 0.5, 0.625, 1.0, 0.5938, 1.0, 0.5938, 0.5, 0.5938, 0.5, 0.5938, 1.0, 0.5625, 1.0, 0.5625, 0.5, 0.5625, 0.5, 0.5625, 1.0, 0.5312, 1.0, 0.5312, 0.5, 0.5312, 0.5, 0.5312, 1.0, 0.5, 1.0, 0.5, 0.5, 0.5, 0.5, 0.5, 1.0, 0.4688, 1.0, 0.4688, 0.5, 0.4688, 0.5, 0.4688, 1.0, 0.4375, 1.0, 0.4375, 0.5, 0.4375, 0.5, 0.4375, 1.0, 0.4062, 1.0, 0.4062, 0.5, 0.4062, 0.5, 0.4062, 1.0, 0.375, 1.0, 0.375, 0.5, 0.375, 0.5, 0.375, 1.0, 0.3438, 1.0, 0.3438, 0.5, 0.3438, 0.5, 0.3438, 1.0, 0.3125, 1.0, 0.3125, 0.5, 0.3125, 0.5, 0.3125, 1.0, 0.2812, 1.0, 0.2812, 0.5, 0.2812, 0.5, 0.2812, 1.0, 0.25, 1.0, 0.25, 0.5, 0.25, 0.5, 0.25, 1.0, 0.2188, 1.0, 0.2188, 0.5, 0.2188, 0.5, 0.2188, 1.0, 0.1875, 1.0, 0.1875, 0.5, 0.1875, 0.5, 0.1875, 1.0, 0.1562, 1.0, 0.1562, 0.5, 0.1562, 0.5, 0.1562, 1.0, 0.125, 1.0, 0.125, 0.5, 0.125, 0.5, 0.125, 1.0, 0.09375, 1.0, 0.09375, 0.5, 0.09375, 0.5, 0.09375, 1.0, 0.0625, 1.0, 0.0625, 0.5, 0.2968, 0.4854, 0.25, 0.49, 0.2032, 0.4854, 0.1582, 0.4717, 0.1167, 0.4496, 0.08029, 0.4197, 0.05045, 0.3833, 0.02827, 0.3418, 0.01461, 0.2968, 0.01, 0.25, 0.01461, 0.2032, 0.02827, 0.1582, 0.05045, 0.1167, 0.08029, 0.08029, 0.1167, 0.05045, 0.1582, 0.02827, 0.2032, 0.01461, 0.25, 0.01, 0.2968, 0.01461, 0.3418, 0.02827, 0.3833, 0.05045, 0.4197, 0.08029, 0.4496, 0.1167, 0.4717, 0.1582, 0.4854, 0.2032, 0.49, 0.25, 0.4854, 0.2968, 0.4717, 0.3418, 0.4496, 0.3833, 0.4197, 0.4197, 0.3833, 0.4496, 0.3418, 0.4717, 0.0625, 0.5, 0.0625, 1.0, 0.03125, 1.0, 0.03125, 0.5, 0.03125, 0.5, 0.03125, 1.0, 0.0, 1.0, 0.0, 0.5, 0.75, 0.49, 0.7968, 0.4854, 0.8418, 0.4717, 0.8833, 0.4496, 0.9197, 0.4197, 0.9496, 0.3833, 0.9717, 0.3418, 0.9854, 0.2968, 0.99, 0.25, 0.9854, 0.2032, 0.9717, 0.1582, 0.9496, 0.1167, 0.9197, 0.08029, 0.8833, 0.05045, 0.8418, 0.02827, 0.7968, 0.01461, 0.75, 0.01, 0.7032, 0.01461, 0.6582, 0.02827, 0.6167, 0.05045, 0.5803, 0.08029, 0.5504, 0.1167, 0.5283, 0.1582, 0.5146, 0.2032, 0.51, 0.25, 0.5146, 0.2968, 0.5283, 0.3418, 0.5504, 0.3833, 0.5803, 0.4197, 0.6167, 0.4496, 0.6582, 0.4717, 0.7032, 0.4854])
me_cylinder.update()

# ---- objects
ob_camera = bpy.data.objects.new('Camera', cam_camera)
ob_empty = bpy.data.objects.new('Empty', None)
ob_plane = bpy.data.objects.new('Plane', me_plane)
ob_cube = bpy.data.objects.new('Cube', me_cube_001)
ob_cube_001 = bpy.data.objects.new('Cube.001', me_cube_002)
ob_cube_002 = bpy.data.objects.new('Cube.002', me_cube_003)
ob_cube_003 = bpy.data.objects.new('Cube.003', me_cube_004)
ob_cube_004 = bpy.data.objects.new('Cube.004', me_cube_005)
ob_cube_006 = bpy.data.objects.new('Cube.006', me_cube_007)
ob_cube_007 = bpy.data.objects.new('Cube.007', me_cube_008)
ob_plane_001 = bpy.data.objects.new('Plane.001', me_plane_001)
ob_cylinder = bpy.data.objects.new('Cylinder', me_cylinder)

# ---- transforms, parenting, visibility, modifiers, constraints
ob_camera.location = (7.359, -6.926, 4.958)
ob_camera.rotation_euler = (1.109, 0.0, 0.8149)
ob_camera.lock_rotations_4d = False
ob_camera.empty_display_type = 'ARROWS'
ob_camera.color = (0.0, 0.0, 0.0, 0.0)
ob_camera.display_type = 'WIRE'
ob_camera.lineart.crease_threshold = 0.0
ob_empty.location = (0.0, 0.0, 0.0)
ob_empty.scale = (11.49, 11.49, 11.49)
ob_empty.empty_display_type = 'IMAGE'
ob_empty.empty_display_size = 5.0
ob_plane.location = (-4.634, -2.054, 0.0)
ob_plane.scale = (19.5, 9.885, 9.885)
ob_cube.location = (-3.55, 0.05896, 1.0)
ob_cube.scale = (1.0, 0.5844, 1.0)
ob_cube_001.location = (-0.6551, -1.778, 1.0)
ob_cube_001.scale = (1.0, 0.5844, 1.0)
_m = ob_cube_001.modifiers.new('Boolean', 'BOOLEAN')
_m.object = ob_cylinder
ob_cube_002.location = (-2.648, -6.098, 1.0)
ob_cube_002.scale = (1.0, 0.5844, 1.0)
ob_cube_003.location = (-8.167, -0.1027, 1.0)
ob_cube_003.scale = (1.0, 0.5844, 1.0)
ob_cube_004.location = (0.1475, 1.259, 0.4304)
ob_cube_004.scale = (0.7228, 0.2774, 0.7228)
_m = ob_cube_004.modifiers.new('Array', 'ARRAY')
_m.relative_offset_displace = (0.0, -1.4, 0.0)
ob_cube_006.location = (-0.2377, -5.716, 0.4805)
ob_cube_006.scale = (0.6054, 0.2808, 0.4805)
ob_cube_007.location = (0.6467, -2.357, 0.3171)
ob_cube_007.rotation_euler = (0.0, 0.0, -1.571)
ob_cube_007.scale = (0.4253, 0.2155, 0.3171)
ob_plane_001.location = (1.939, 1.419, 0.0)
ob_cylinder.location = (-0.302, -2.38, 0.2598)
ob_cylinder.rotation_euler = (-1.571, -2.22e-16, 1.571)
ob_cylinder.scale = (0.05979, 0.05979, 0.05979)
ob_cylinder.display_type = 'WIRE'

# ---- collection membership
col_collection.objects.link(ob_camera)
col_collection.objects.link(ob_empty)
col_collection.objects.link(ob_plane)
col_collection.objects.link(ob_cube)
col_collection.objects.link(ob_cube_001)
col_collection.objects.link(ob_cube_002)
col_collection.objects.link(ob_cube_003)
col_collection.objects.link(ob_cube_004)
col_collection.objects.link(ob_cube_006)
col_collection.objects.link(ob_cube_007)
col_collection.objects.link(ob_plane_001)
col_collection.objects.link(ob_cylinder)

# ---- scene / render settings (as saved in the file)
scene.camera = ob_camera
scene.frame_start = 1; scene.frame_end = 250; scene.frame_set(1)
scene.render.engine = 'BLENDER_EEVEE_NEXT'
scene.cycles.sampling_pattern = 'TABULATED_SOBOL'
scene.cycles.use_light_tree = False
scene.eevee.use_gtao = True
scene.eevee.use_raytracing = True
scene.view_settings.look = 'Medium High Contrast'
scene.view_settings.view_transform = 'Filmic'
bpy.context.view_layer.update()

# ---- added for rendering (the .blend has no usable light): sun
light_auto_sun = bpy.data.lights.new('AutoSun', 'SUN')
light_auto_sun.energy = 3.0
light_auto_sun.angle = 0.0523599
ob_auto_sun = bpy.data.objects.new('AutoSun', light_auto_sun)
scene.collection.objects.link(ob_auto_sun)
ob_auto_sun.rotation_euler = (0.872665, 0.174533, 0.523599)
bpy.context.view_layer.update()
